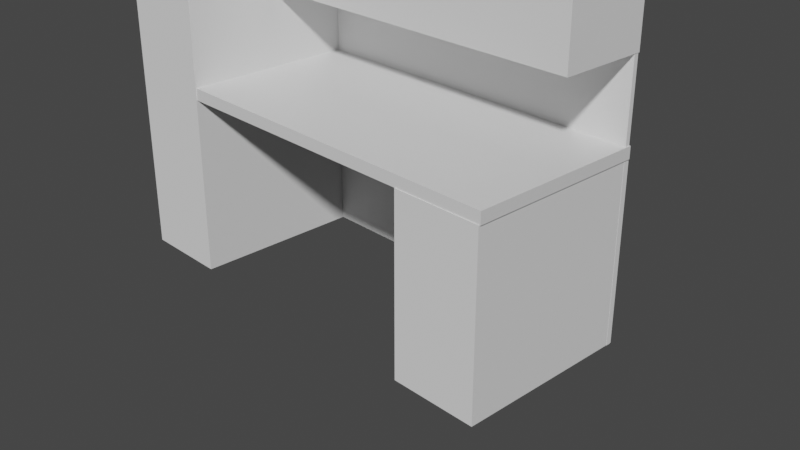 # Source: staff_room_desk.blend  (saved by Blender 3.1.7; exported with 4.5.12 LTS)
import bpy
from mathutils import Matrix  # noqa: F401  (used for matrix-valued properties, if any)

bpy.ops.wm.read_factory_settings(use_empty=True)
scene = bpy.context.scene
scene.name = 'Scene'

# ---- collections
col_collection = bpy.data.collections.new('Collection'); scene.collection.children.link(col_collection)
col_desk = bpy.data.collections.new('Desk'); scene.collection.children.link(col_desk)
col_desk_001 = bpy.data.collections.new('Desk.001'); scene.collection.children.link(col_desk_001)

# ---- materials (node trees are filled in below, after node groups)
mat_material = bpy.data.materials.new('Material')
mat_material.alpha_threshold = 0.0
mat_material.use_transparent_shadow = False
mat_material.line_color = (0.0, 0.0, 0.0, 1.0)

# ---- material node trees
mat_material.use_nodes = True; mat_material.node_tree.nodes.clear()
_N = mat_material.node_tree.nodes; _L = mat_material.node_tree.links
n0 = _N.new('ShaderNodeOutputMaterial'); n0.name = 'Material Output'; n0.location = (300, 300)
n1 = _N.new('ShaderNodeBsdfPrincipled'); n1.name = 'Principled BSDF'; n1.location = (10, 300)
n1.distribution = 'GGX'
n1.subsurface_method = 'RANDOM_WALK_SKIN'
n1.inputs[2].default_value = 0.4
n1.inputs[3].default_value = 1.45
n1.inputs[27].default_value = (0.0, 0.0, 0.0, 1.0)
n1.inputs[28].default_value = 1.0
_L.new(n1.outputs[0], n0.inputs[0])
n0.is_active_output = True

# ---- world
world_world = bpy.data.worlds.new('World'); scene.world = world_world
world_world.use_nodes = True; world_world.node_tree.nodes.clear()
_N = world_world.node_tree.nodes; _L = world_world.node_tree.links
n0 = _N.new('ShaderNodeOutputWorld'); n0.name = 'World Output'; n0.location = (300, 300)
n1 = _N.new('ShaderNodeBackground'); n1.name = 'Background'; n1.location = (10, 300)
n1.inputs[0].default_value = (0.05088, 0.05088, 0.05088, 1.0)
_L.new(n1.outputs[0], n0.inputs[0])
n0.is_active_output = True
world_world.color = (0.05088, 0.05088, 0.05088)
world_world.use_sun_shadow = False
world_world.sun_shadow_jitter_overblur = 0.0

# ---- cameras
cam_camera = bpy.data.cameras.new('Camera')
cam_camera.clip_end = 100.0
cam_camera.ortho_scale = 7.314

# ---- meshes
me_cube = bpy.data.meshes.new('Cube')
me_cube.from_pydata([(1.0, 1.0, 1.0), (1.0, 1.0, -1.0), (1.0, -1.0, 1.0), (1.0, -1.0, -1.0), (-1.0, 1.0, 1.0), (-1.0, 1.0, -1.0), (-1.0, -1.0, 1.0), (-1.0, -1.0, -1.0)], [], [(0, 4, 6, 2), (3, 2, 6, 7), (7, 6, 4, 5), (5, 1, 3, 7), (1, 0, 2, 3), (5, 4, 0, 1)])
_uv = me_cube.uv_layers.new(name='UVMap')
_uv.uv.foreach_set('vector', [0.625, 0.5, 0.875, 0.5, 0.875, 0.75, 0.625, 0.75, 0.375, 0.75, 0.625, 0.75, 0.625, 1.0, 0.375, 1.0, 0.375, 0.0, 0.625, 0.0, 0.625, 0.25, 0.375, 0.25, 0.125, 0.5, 0.375, 0.5, 0.375, 0.75, 0.125, 0.75, 0.375, 0.5, 0.625, 0.5, 0.625, 0.75, 0.375, 0.75, 0.375, 0.25, 0.625, 0.25, 0.625, 0.5, 0.375, 0.5])
me_cube.materials.append(mat_material)
me_cube.use_remesh_preserve_volume = False
me_cube.use_remesh_preserve_attributes = False
me_cube.use_mirror_vertex_groups = False
me_cube.update()
me_cube_001 = bpy.data.meshes.new('Cube.001')
me_cube_001.from_pydata([(-1.0, -1.0, -1.0), (-1.0, -1.0, 1.0), (-1.0, 1.0, -1.0), (-1.0, 1.0, 1.0), (1.0, -1.0, -1.0), (1.0, -1.0, 1.0), (1.0, 1.0, -1.0), (1.0, 1.0, 1.0)], [], [(0, 1, 3, 2), (2, 3, 7, 6), (6, 7, 5, 4), (4, 5, 1, 0), (2, 6, 4, 0), (7, 3, 1, 5)])
_uv = me_cube_001.uv_layers.new(name='UVMap')
_uv.uv.foreach_set('vector', [0.375, 0.0, 0.625, 0.0, 0.625, 0.25, 0.375, 0.25, 0.375, 0.25, 0.625, 0.25, 0.625, 0.5, 0.375, 0.5, 0.375, 0.5, 0.625, 0.5, 0.625, 0.75, 0.375, 0.75, 0.375, 0.75, 0.625, 0.75, 0.625, 1.0, 0.375, 1.0, 0.125, 0.5, 0.375, 0.5, 0.375, 0.75, 0.125, 0.75, 0.625, 0.5, 0.875, 0.5, 0.875, 0.75, 0.625, 0.75])
me_cube_001.use_remesh_fix_poles = True
me_cube_001.use_remesh_preserve_attributes = False
me_cube_001.update()
me_cube_002 = bpy.data.meshes.new('Cube.002')
me_cube_002.from_pydata([(-1.0, -1.0, -1.0), (-1.0, -1.0, 1.0), (-1.0, 1.0, -1.0), (-1.0, 1.0, 1.0), (1.0, -1.0, -1.0), (1.0, -1.0, 1.0), (1.0, 1.0, -1.0), (1.0, 1.0, 1.0)], [], [(0, 1, 3, 2), (2, 3, 7, 6), (6, 7, 5, 4), (4, 5, 1, 0), (2, 6, 4, 0), (7, 3, 1, 5)])
_uv = me_cube_002.uv_layers.new(name='UVMap')
_uv.uv.foreach_set('vector', [0.375, 0.0, 0.625, 0.0, 0.625, 0.25, 0.375, 0.25, 0.375, 0.25, 0.625, 0.25, 0.625, 0.5, 0.375, 0.5, 0.375, 0.5, 0.625, 0.5, 0.625, 0.75, 0.375, 0.75, 0.375, 0.75, 0.625, 0.75, 0.625, 1.0, 0.375, 1.0, 0.125, 0.5, 0.375, 0.5, 0.375, 0.75, 0.125, 0.75, 0.625, 0.5, 0.875, 0.5, 0.875, 0.75, 0.625, 0.75])
me_cube_002.use_remesh_fix_poles = True
me_cube_002.use_remesh_preserve_attributes = False
me_cube_002.update()
me_cube_003 = bpy.data.meshes.new('Cube.003')
me_cube_003.from_pydata([(-1.0, -1.0, -1.0), (-1.0, -1.0, 1.0), (-1.0, 1.0, -1.0), (-1.0, 1.0, 1.0), (1.0, -1.0, -1.0), (1.0, -1.0, 1.0), (1.0, 1.0, -1.0), (1.0, 1.0, 1.0)], [], [(0, 1, 3, 2), (2, 3, 7, 6), (6, 7, 5, 4), (4, 5, 1, 0), (2, 6, 4, 0), (7, 3, 1, 5)])
_uv = me_cube_003.uv_layers.new(name='UVMap')
_uv.uv.foreach_set('vector', [0.375, 0.0, 0.625, 0.0, 0.625, 0.25, 0.375, 0.25, 0.375, 0.25, 0.625, 0.25, 0.625, 0.5, 0.375, 0.5, 0.375, 0.5, 0.625, 0.5, 0.625, 0.75, 0.375, 0.75, 0.375, 0.75, 0.625, 0.75, 0.625, 1.0, 0.375, 1.0, 0.125, 0.5, 0.375, 0.5, 0.375, 0.75, 0.125, 0.75, 0.625, 0.5, 0.875, 0.5, 0.875, 0.75, 0.625, 0.75])
me_cube_003.use_remesh_fix_poles = True
me_cube_003.use_remesh_preserve_attributes = False
me_cube_003.update()
me_cube_004 = bpy.data.meshes.new('Cube.004')
me_cube_004.from_pydata([(-1.0, -1.0, -1.0), (-1.0, -1.0, 1.0), (-1.0, 1.0, -1.0), (-1.0, 1.0, 1.0), (1.0, -1.0, -1.0), (1.0, -1.0, 1.0), (1.0, 1.0, -1.0), (1.0, 1.0, 1.0)], [], [(0, 1, 3, 2), (2, 3, 7, 6), (6, 7, 5, 4), (4, 5, 1, 0), (2, 6, 4, 0), (7, 3, 1, 5)])
_uv = me_cube_004.uv_layers.new(name='UVMap')
_uv.uv.foreach_set('vector', [0.375, 0.0, 0.625, 0.0, 0.625, 0.25, 0.375, 0.25, 0.375, 0.25, 0.625, 0.25, 0.625, 0.5, 0.375, 0.5, 0.375, 0.5, 0.625, 0.5, 0.625, 0.75, 0.375, 0.75, 0.375, 0.75, 0.625, 0.75, 0.625, 1.0, 0.375, 1.0, 0.125, 0.5, 0.375, 0.5, 0.375, 0.75, 0.125, 0.75, 0.625, 0.5, 0.875, 0.5, 0.875, 0.75, 0.625, 0.75])
me_cube_004.use_remesh_fix_poles = True
me_cube_004.use_remesh_preserve_attributes = False
me_cube_004.update()
me_cube_015 = bpy.data.meshes.new('Cube.015')
me_cube_015.from_pydata([(1.0, 1.0, 1.0), (1.0, 1.0, -1.0), (1.0, -1.0, 1.0), (1.0, -1.0, -1.0), (-1.0, 1.0, 1.0), (-1.0, 1.0, -1.0), (-1.0, -1.0, 1.0), (-1.0, -1.0, -1.0)], [], [(0, 4, 6, 2), (3, 2, 6, 7), (7, 6, 4, 5), (5, 1, 3, 7), (1, 0, 2, 3), (5, 4, 0, 1)])
_uv = me_cube_015.uv_layers.new(name='UVMap')
_uv.uv.foreach_set('vector', [0.625, 0.5, 0.875, 0.5, 0.875, 0.75, 0.625, 0.75, 0.375, 0.75, 0.625, 0.75, 0.625, 1.0, 0.375, 1.0, 0.375, 0.0, 0.625, 0.0, 0.625, 0.25, 0.375, 0.25, 0.125, 0.5, 0.375, 0.5, 0.375, 0.75, 0.125, 0.75, 0.375, 0.5, 0.625, 0.5, 0.625, 0.75, 0.375, 0.75, 0.375, 0.25, 0.625, 0.25, 0.625, 0.5, 0.375, 0.5])
me_cube_015.materials.append(mat_material)
me_cube_015.use_remesh_preserve_volume = False
me_cube_015.use_remesh_preserve_attributes = False
me_cube_015.use_mirror_vertex_groups = False
me_cube_015.update()
me_cube_016 = bpy.data.meshes.new('Cube.016')
me_cube_016.from_pydata([(-1.0, -1.0, -1.0), (-1.0, -1.0, 1.0), (-1.0, 1.0, -1.0), (-1.0, 1.0, 1.0), (1.0, -1.0, -1.0), (1.0, -1.0, 1.0), (1.0, 1.0, -1.0), (1.0, 1.0, 1.0)], [], [(0, 1, 3, 2), (2, 3, 7, 6), (6, 7, 5, 4), (4, 5, 1, 0), (2, 6, 4, 0), (7, 3, 1, 5)])
_uv = me_cube_016.uv_layers.new(name='UVMap')
_uv.uv.foreach_set('vector', [0.375, 0.0, 0.625, 0.0, 0.625, 0.25, 0.375, 0.25, 0.375, 0.25, 0.625, 0.25, 0.625, 0.5, 0.375, 0.5, 0.375, 0.5, 0.625, 0.5, 0.625, 0.75, 0.375, 0.75, 0.375, 0.75, 0.625, 0.75, 0.625, 1.0, 0.375, 1.0, 0.125, 0.5, 0.375, 0.5, 0.375, 0.75, 0.125, 0.75, 0.625, 0.5, 0.875, 0.5, 0.875, 0.75, 0.625, 0.75])
me_cube_016.use_remesh_fix_poles = True
me_cube_016.use_remesh_preserve_attributes = False
me_cube_016.update()
me_cube_017 = bpy.data.meshes.new('Cube.017')
me_cube_017.from_pydata([(-1.0, -1.0, -1.0), (-1.0, -1.0, 1.0), (-1.0, 1.0, -1.0), (-1.0, 1.0, 1.0), (1.0, -1.0, -1.0), (1.0, -1.0, 1.0), (1.0, 1.0, -1.0), (1.0, 1.0, 1.0)], [], [(0, 1, 3, 2), (2, 3, 7, 6), (6, 7, 5, 4), (4, 5, 1, 0), (2, 6, 4, 0), (7, 3, 1, 5)])
_uv = me_cube_017.uv_layers.new(name='UVMap')
_uv.uv.foreach_set('vector', [0.375, 0.0, 0.625, 0.0, 0.625, 0.25, 0.375, 0.25, 0.375, 0.25, 0.625, 0.25, 0.625, 0.5, 0.375, 0.5, 0.375, 0.5, 0.625, 0.5, 0.625, 0.75, 0.375, 0.75, 0.375, 0.75, 0.625, 0.75, 0.625, 1.0, 0.375, 1.0, 0.125, 0.5, 0.375, 0.5, 0.375, 0.75, 0.125, 0.75, 0.625, 0.5, 0.875, 0.5, 0.875, 0.75, 0.625, 0.75])
me_cube_017.use_remesh_fix_poles = True
me_cube_017.use_remesh_preserve_attributes = False
me_cube_017.update()
me_cube_018 = bpy.data.meshes.new('Cube.018')
me_cube_018.from_pydata([(-1.0, -1.0, -1.0), (-1.0, -1.0, 1.0), (-1.0, 1.0, -1.0), (-1.0, 1.0, 1.0), (1.0, -1.0, -1.0), (1.0, -1.0, 1.0), (1.0, 1.0, -1.0), (1.0, 1.0, 1.0)], [], [(0, 1, 3, 2), (2, 3, 7, 6), (6, 7, 5, 4), (4, 5, 1, 0), (2, 6, 4, 0), (7, 3, 1, 5)])
_uv = me_cube_018.uv_layers.new(name='UVMap')
_uv.uv.foreach_set('vector', [0.375, 0.0, 0.625, 0.0, 0.625, 0.25, 0.375, 0.25, 0.375, 0.25, 0.625, 0.25, 0.625, 0.5, 0.375, 0.5, 0.375, 0.5, 0.625, 0.5, 0.625, 0.75, 0.375, 0.75, 0.375, 0.75, 0.625, 0.75, 0.625, 1.0, 0.375, 1.0, 0.125, 0.5, 0.375, 0.5, 0.375, 0.75, 0.125, 0.75, 0.625, 0.5, 0.875, 0.5, 0.875, 0.75, 0.625, 0.75])
me_cube_018.use_remesh_fix_poles = True
me_cube_018.use_remesh_preserve_attributes = False
me_cube_018.update()
me_cube_019 = bpy.data.meshes.new('Cube.019')
me_cube_019.from_pydata([(-1.0, -1.0, -1.0), (-1.0, -1.0, 1.0), (-1.0, 1.0, -1.0), (-1.0, 1.0, 1.0), (1.0, -1.0, -1.0), (1.0, -1.0, 1.0), (1.0, 1.0, -1.0), (1.0, 1.0, 1.0)], [], [(0, 1, 3, 2), (2, 3, 7, 6), (6, 7, 5, 4), (4, 5, 1, 0), (2, 6, 4, 0), (7, 3, 1, 5)])
_uv = me_cube_019.uv_layers.new(name='UVMap')
_uv.uv.foreach_set('vector', [0.375, 0.0, 0.625, 0.0, 0.625, 0.25, 0.375, 0.25, 0.375, 0.25, 0.625, 0.25, 0.625, 0.5, 0.375, 0.5, 0.375, 0.5, 0.625, 0.5, 0.625, 0.75, 0.375, 0.75, 0.375, 0.75, 0.625, 0.75, 0.625, 1.0, 0.375, 1.0, 0.125, 0.5, 0.375, 0.5, 0.375, 0.75, 0.125, 0.75, 0.625, 0.5, 0.875, 0.5, 0.875, 0.75, 0.625, 0.75])
me_cube_019.use_remesh_fix_poles = True
me_cube_019.use_remesh_preserve_attributes = False
me_cube_019.update()

# ---- objects
ob_camera = bpy.data.objects.new('Camera', cam_camera)
ob_cube = bpy.data.objects.new('Cube', me_cube)
ob_cube_001 = bpy.data.objects.new('Cube.001', me_cube_001)
ob_cube_002 = bpy.data.objects.new('Cube.002', me_cube_002)
ob_cube_003 = bpy.data.objects.new('Cube.003', me_cube_003)
ob_cube_004 = bpy.data.objects.new('Cube.004', me_cube_004)
ob_cube_005 = bpy.data.objects.new('Cube.005', me_cube_015)
ob_cube_006 = bpy.data.objects.new('Cube.006', me_cube_016)
ob_cube_007 = bpy.data.objects.new('Cube.007', me_cube_017)
ob_cube_008 = bpy.data.objects.new('Cube.008', me_cube_018)
ob_cube_009 = bpy.data.objects.new('Cube.009', me_cube_019)

# ---- transforms, parenting, visibility, modifiers, constraints
ob_camera.location = (7.359, -6.926, 4.958)
ob_camera.rotation_euler = (1.109, 0.0, 0.8149)
ob_camera.lock_rotations_4d = False
ob_camera.empty_display_type = 'ARROWS'
ob_camera.color = (0.0, 0.0, 0.0, 0.0)
ob_camera.display_type = 'WIRE'
ob_camera.lineart.crease_threshold = 0.0
ob_cube.location = (0.0, 0.0, 1.051)
ob_cube.scale = (2.005, 0.992, 0.06572)
ob_cube.lock_rotations_4d = False
ob_cube.empty_display_type = 'ARROWS'
ob_cube.lineart.crease_threshold = 0.0
ob_cube_001.location = (-2.495, 0.0, 1.0)
ob_cube_001.scale = (0.4974, 1.0, -2.004)
ob_cube_002.location = (1.496, 0.0, -0.003844)
ob_cube_002.scale = (0.4962, 1.0, 0.9909)
ob_cube_003.location = (0.0, 0.4998, 2.499)
ob_cube_003.scale = (1.998, 0.4934, 0.5058)
ob_cube_004.location = (0.0, 0.9582, 1.004)
ob_cube_004.scale = (1.994, -0.02523, 2.001)
ob_cube_005.location = (8.505, 0.0, 1.051)
ob_cube_005.scale = (2.005, 0.992, 0.06572)
ob_cube_005.lock_rotations_4d = False
ob_cube_005.empty_display_type = 'ARROWS'
ob_cube_005.lineart.crease_threshold = 0.0
ob_cube_006.location = (11.01, 0.0, 1.0)
ob_cube_006.scale = (0.4974, 1.0, -2.004)
ob_cube_007.location = (7.008, 0.0, -0.003844)
ob_cube_007.scale = (0.4962, 1.0, 0.9909)
ob_cube_008.location = (8.505, 0.4998, 2.499)
ob_cube_008.scale = (1.998, 0.4934, 0.5058)
ob_cube_009.location = (8.505, 0.9582, 1.004)
ob_cube_009.scale = (1.994, -0.02523, 2.001)

# ---- collection membership
col_collection.objects.link(ob_camera)
col_desk.objects.link(ob_cube)
col_desk.objects.link(ob_cube_001)
col_desk.objects.link(ob_cube_002)
col_desk.objects.link(ob_cube_003)
col_desk.objects.link(ob_cube_004)
col_desk_001.objects.link(ob_cube_005)
col_desk_001.objects.link(ob_cube_006)
col_desk_001.objects.link(ob_cube_007)
col_desk_001.objects.link(ob_cube_008)
col_desk_001.objects.link(ob_cube_009)

# ---- scene / render settings (as saved in the file)
scene.camera = ob_camera
scene.frame_start = 1; scene.frame_end = 250; scene.frame_set(1)
scene.render.engine = 'BLENDER_EEVEE_NEXT'
scene.cycles.sampling_pattern = 'TABULATED_SOBOL'
scene.cycles.use_light_tree = False
scene.view_settings.view_transform = 'Filmic'
bpy.context.view_layer.update()

# ---- added for rendering (the .blend has no usable light): sun
light_auto_sun = bpy.data.lights.new('AutoSun', 'SUN')
light_auto_sun.energy = 3.0
light_auto_sun.angle = 0.0523599
ob_auto_sun = bpy.data.objects.new('AutoSun', light_auto_sun)
scene.collection.objects.link(ob_auto_sun)
ob_auto_sun.rotation_euler = (0.872665, 0.174533, 0.523599)
bpy.context.view_layer.update()
